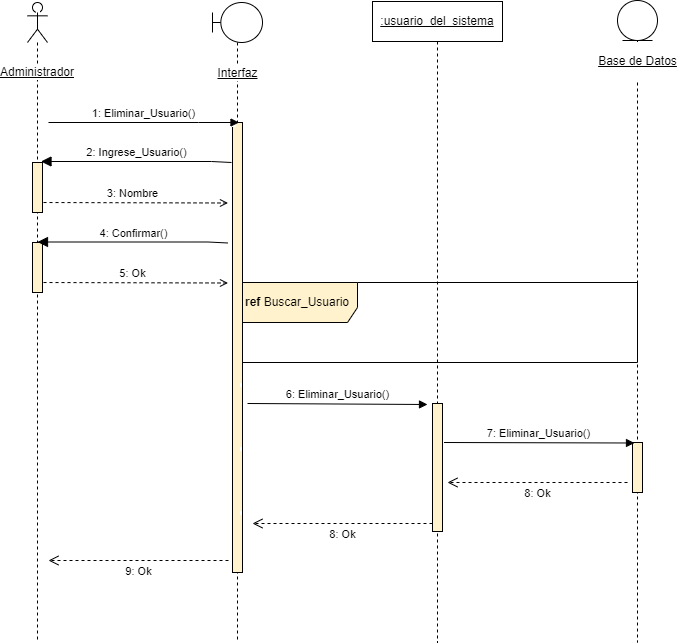

The diagram above was exported from draw.io. Its source (the exported page's mxGraphModel, read from the mxfile embedded in the PNG):
<mxGraphModel dx="1422" dy="865" grid="1" gridSize="10" guides="1" tooltips="1" connect="1" arrows="1" fold="1" page="1" pageScale="1" pageWidth="827" pageHeight="1169" math="0" shadow="0">
  <root>
    <mxCell id="0" />
    <mxCell id="1" parent="0" />
    <mxCell id="7i6zJhEc-FqexCsx1Epe-3" value="5: Ok" style="html=1;verticalAlign=bottom;endArrow=open;rounded=0;dashed=1;endFill=0;" parent="1" edge="1">
      <mxGeometry width="80" relative="1" as="geometry">
        <mxPoint x="80" y="320" as="sourcePoint" />
        <mxPoint x="270.5" y="320.5" as="targetPoint" />
      </mxGeometry>
    </mxCell>
    <mxCell id="xFQDDsnO035LzfLsw2Ze-3" value="3: Nombre" style="html=1;verticalAlign=bottom;endArrow=open;rounded=0;dashed=1;endFill=0;" parent="1" edge="1">
      <mxGeometry width="80" relative="1" as="geometry">
        <mxPoint x="80" y="240" as="sourcePoint" />
        <mxPoint x="270.5" y="240.5" as="targetPoint" />
      </mxGeometry>
    </mxCell>
    <mxCell id="HzcPiSP8iInzFdcGwJP--1" value="&lt;b&gt;ref&lt;/b&gt; Buscar_Usuario" style="shape=umlFrame;whiteSpace=wrap;html=1;width=120;height=40;fillColor=#fff2cc;strokeColor=#000000;" parent="1" vertex="1">
      <mxGeometry x="280" y="320" width="400" height="80" as="geometry" />
    </mxCell>
    <mxCell id="rH1rf5TmTTAdQvhvfA2B-1" value="Administrador" style="shape=umlLifeline;participant=umlActor;perimeter=lifelinePerimeter;whiteSpace=wrap;html=1;container=1;collapsible=0;recursiveResize=0;verticalAlign=middle;spacingTop=100;outlineConnect=0;labelBackgroundColor=default;fontStyle=4" parent="1" vertex="1">
      <mxGeometry x="70" y="40" width="20" height="640" as="geometry" />
    </mxCell>
    <mxCell id="xFQDDsnO035LzfLsw2Ze-1" value="" style="html=1;points=[];perimeter=orthogonalPerimeter;labelBackgroundColor=default;labelBorderColor=none;strokeColor=#000000;fillColor=#fff2cc;" parent="rH1rf5TmTTAdQvhvfA2B-1" vertex="1">
      <mxGeometry x="5" y="160" width="10" height="50" as="geometry" />
    </mxCell>
    <mxCell id="7i6zJhEc-FqexCsx1Epe-6" value="" style="html=1;points=[];perimeter=orthogonalPerimeter;labelBackgroundColor=default;labelBorderColor=none;strokeColor=#000000;fillColor=#fff2cc;" parent="rH1rf5TmTTAdQvhvfA2B-1" vertex="1">
      <mxGeometry x="5" y="240" width="10" height="50" as="geometry" />
    </mxCell>
    <mxCell id="rH1rf5TmTTAdQvhvfA2B-3" value="Interfaz" style="shape=umlLifeline;participant=umlBoundary;perimeter=lifelinePerimeter;html=1;container=1;collapsible=0;recursiveResize=0;verticalAlign=middle;spacingTop=102;outlineConnect=0;spacing=0;labelBackgroundColor=default;labelBorderColor=none;fontStyle=4" parent="1" vertex="1">
      <mxGeometry x="255" y="40" width="50" height="640" as="geometry" />
    </mxCell>
    <mxCell id="7i6zJhEc-FqexCsx1Epe-7" value="" style="html=1;points=[];perimeter=orthogonalPerimeter;labelBackgroundColor=default;labelBorderColor=none;strokeColor=#000000;fillColor=#fff2cc;" parent="rH1rf5TmTTAdQvhvfA2B-3" vertex="1">
      <mxGeometry x="20" y="120" width="10" height="450" as="geometry" />
    </mxCell>
    <mxCell id="rH1rf5TmTTAdQvhvfA2B-5" value="&lt;u&gt;:usuario_del_sistema&lt;/u&gt;" style="shape=umlLifeline;perimeter=lifelinePerimeter;whiteSpace=wrap;html=1;container=1;collapsible=0;recursiveResize=0;outlineConnect=0;" parent="1" vertex="1">
      <mxGeometry x="415" y="39" width="130" height="641" as="geometry" />
    </mxCell>
    <mxCell id="xc4X76Vo23QGGhQDRur4-1" value="6: Eliminar_Usuario()" style="html=1;verticalAlign=bottom;endArrow=block;rounded=0;endFill=1;" parent="rH1rf5TmTTAdQvhvfA2B-5" edge="1">
      <mxGeometry width="80" relative="1" as="geometry">
        <mxPoint x="-125" y="402" as="sourcePoint" />
        <mxPoint x="55" y="403" as="targetPoint" />
      </mxGeometry>
    </mxCell>
    <mxCell id="xc4X76Vo23QGGhQDRur4-2" value="" style="html=1;points=[];perimeter=orthogonalPerimeter;labelBackgroundColor=default;labelBorderColor=none;strokeColor=#000000;fillColor=#fff2cc;" parent="rH1rf5TmTTAdQvhvfA2B-5" vertex="1">
      <mxGeometry x="60" y="402" width="10" height="128" as="geometry" />
    </mxCell>
    <mxCell id="PLo6g6E65NgbSJLj6OIu-2" value="8: Ok" style="html=1;verticalAlign=bottom;endArrow=open;dashed=1;endSize=8;rounded=0;strokeColor=default;" parent="rH1rf5TmTTAdQvhvfA2B-5" edge="1">
      <mxGeometry y="20" relative="1" as="geometry">
        <mxPoint x="60" y="522" as="sourcePoint" />
        <mxPoint x="-120" y="522" as="targetPoint" />
        <mxPoint as="offset" />
      </mxGeometry>
    </mxCell>
    <mxCell id="rH1rf5TmTTAdQvhvfA2B-7" value="&lt;p style=&quot;line-height: 1.2;&quot;&gt;&lt;u&gt;Base de Datos&lt;/u&gt;&lt;/p&gt;" style="shape=umlLifeline;participant=umlEntity;perimeter=lifelinePerimeter;html=1;container=1;collapsible=0;recursiveResize=0;verticalAlign=middle;spacingTop=81;outlineConnect=0;fontSize=12;labelPosition=center;verticalLabelPosition=middle;align=center;spacingRight=0;spacing=0;labelBorderColor=none;labelBackgroundColor=default;" parent="1" vertex="1">
      <mxGeometry x="660" y="38" width="40" height="642" as="geometry" />
    </mxCell>
    <mxCell id="xc4X76Vo23QGGhQDRur4-4" value="" style="html=1;points=[];perimeter=orthogonalPerimeter;labelBackgroundColor=default;labelBorderColor=none;strokeColor=#000000;fillColor=#fff2cc;" parent="rH1rf5TmTTAdQvhvfA2B-7" vertex="1">
      <mxGeometry x="15" y="442" width="10" height="50" as="geometry" />
    </mxCell>
    <mxCell id="xFQDDsnO035LzfLsw2Ze-2" value="1: Eliminar_Usuario()" style="html=1;verticalAlign=bottom;endArrow=block;rounded=0;" parent="1" edge="1">
      <mxGeometry relative="1" as="geometry">
        <mxPoint x="90.99999999999989" y="160" as="sourcePoint" />
        <mxPoint x="281.5" y="160" as="targetPoint" />
        <Array as="points">
          <mxPoint x="241" y="160" />
        </Array>
      </mxGeometry>
    </mxCell>
    <mxCell id="7i6zJhEc-FqexCsx1Epe-1" value="2: Ingrese_Usuario()" style="html=1;verticalAlign=bottom;endArrow=block;endSize=8;rounded=0;endFill=1;" parent="1" edge="1">
      <mxGeometry relative="1" as="geometry">
        <mxPoint x="83.50000000000011" y="199" as="targetPoint" />
        <mxPoint x="273.9999999999998" y="200" as="sourcePoint" />
        <Array as="points">
          <mxPoint x="254" y="199" />
        </Array>
      </mxGeometry>
    </mxCell>
    <mxCell id="7i6zJhEc-FqexCsx1Epe-2" value="4: Confirmar()" style="html=1;verticalAlign=bottom;endArrow=block;endSize=8;rounded=0;endFill=1;" parent="1" edge="1">
      <mxGeometry relative="1" as="geometry">
        <mxPoint x="80" y="279.5" as="targetPoint" />
        <mxPoint x="270.4999999999998" y="280.5" as="sourcePoint" />
        <Array as="points">
          <mxPoint x="250.5" y="279.5" />
        </Array>
      </mxGeometry>
    </mxCell>
    <mxCell id="xc4X76Vo23QGGhQDRur4-3" value="7: Eliminar_Usuario()" style="html=1;verticalAlign=bottom;endArrow=block;rounded=0;endFill=1;" parent="1" edge="1">
      <mxGeometry width="80" relative="1" as="geometry">
        <mxPoint x="486.5" y="480" as="sourcePoint" />
        <mxPoint x="677" y="480.5" as="targetPoint" />
      </mxGeometry>
    </mxCell>
    <mxCell id="PLo6g6E65NgbSJLj6OIu-1" value="8: Ok" style="html=1;verticalAlign=bottom;endArrow=open;dashed=1;endSize=8;rounded=0;strokeColor=default;" parent="1" edge="1">
      <mxGeometry y="20" relative="1" as="geometry">
        <mxPoint x="670" y="519.9999999999999" as="sourcePoint" />
        <mxPoint x="490" y="519.9999999999999" as="targetPoint" />
        <mxPoint as="offset" />
      </mxGeometry>
    </mxCell>
    <mxCell id="PLo6g6E65NgbSJLj6OIu-3" value="9: Ok" style="html=1;verticalAlign=bottom;endArrow=open;dashed=1;endSize=8;rounded=0;strokeColor=default;" parent="1" edge="1">
      <mxGeometry y="20" relative="1" as="geometry">
        <mxPoint x="271" y="598" as="sourcePoint" />
        <mxPoint x="91" y="598" as="targetPoint" />
        <mxPoint as="offset" />
      </mxGeometry>
    </mxCell>
  </root>
</mxGraphModel>